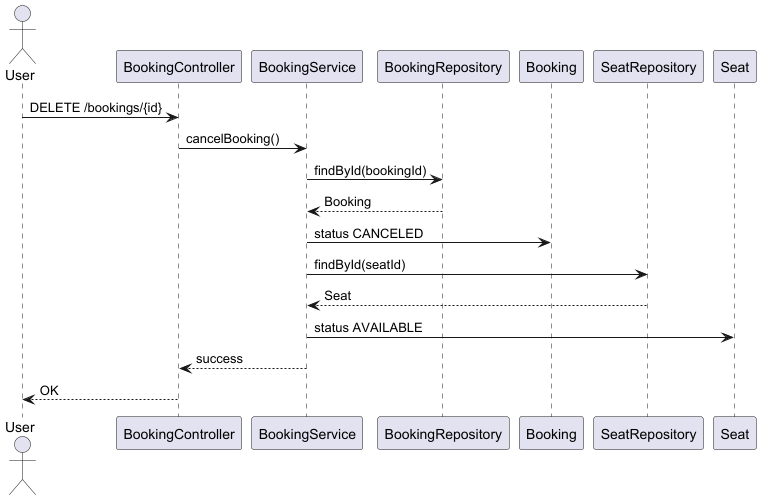

The diagram above was rendered by PlantUML. Its source (embedded in the PNG):
@startuml
actor User

User -> BookingController : DELETE /bookings/{id}

BookingController -> BookingService : cancelBooking()

BookingService -> BookingRepository : findById(bookingId)
BookingRepository --> BookingService : Booking

BookingService -> Booking : status CANCELED

BookingService -> SeatRepository : findById(seatId)
SeatRepository --> BookingService : Seat

BookingService -> Seat : status AVAILABLE

BookingService --> BookingController : success
BookingController --> User : OK

@enduml